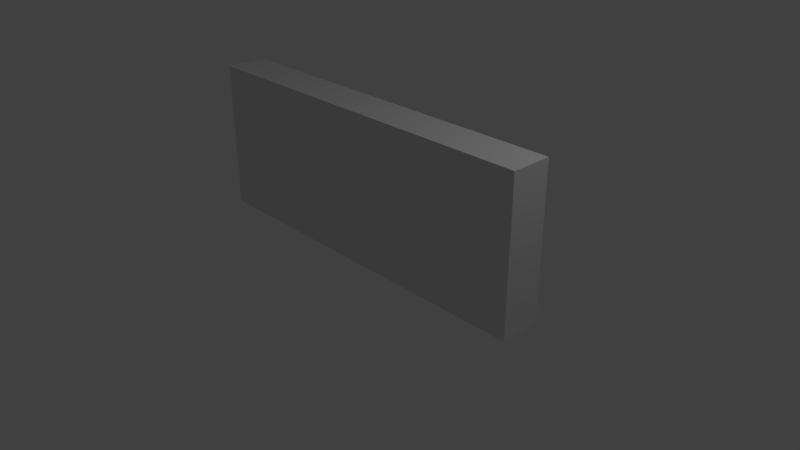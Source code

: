 # Source: Stone_Fence_0_Collison.blend  (saved by Blender 2.78.0; exported with 4.5.12 LTS)
import bpy
from mathutils import Matrix  # noqa: F401  (used for matrix-valued properties, if any)

bpy.ops.wm.read_factory_settings(use_empty=True)
scene = bpy.context.scene
scene.name = 'Scene'

# ---- collections
col_collection_1 = bpy.data.collections.new('Collection 1'); scene.collection.children.link(col_collection_1)

# ---- materials (node trees are filled in below, after node groups)
mat_material = bpy.data.materials.new('Material')
mat_material.alpha_threshold = 0.0
mat_material.use_transparent_shadow = False
mat_material.roughness = 0.5
mat_material.line_color = (0.0, 0.0, 0.0, 1.0)

# ---- material node trees

# ---- world
world_world = bpy.data.worlds.new('World'); scene.world = world_world
world_world.color = (0.05088, 0.05088, 0.05088)
world_world.use_sun_shadow = False
world_world.sun_shadow_jitter_overblur = 0.0
world_world.cycles.sampling_method = 'MANUAL'

# ---- cameras
cam_camera = bpy.data.cameras.new('Camera')
cam_camera.clip_end = 100.0
cam_camera.lens = 35.0
cam_camera.sensor_width = 32.0
cam_camera.sensor_height = 18.0
cam_camera.ortho_scale = 7.314
cam_camera.dof.focus_distance = 0.0
cam_camera.dof.aperture_fstop = 128.0

# ---- lights
light_lamp = bpy.data.lights.new('Lamp', 'POINT')
light_lamp.transmission_factor = 0.0
light_lamp.cutoff_distance = 30.0
light_lamp.energy = 100.0
light_lamp.shadow_buffer_clip_start = 1.001
light_lamp.shadow_soft_size = 0.1
light_lamp.shadow_maximum_resolution = 0.006
light_lamp.use_absolute_resolution = True

# ---- meshes
me_cube = bpy.data.meshes.new('Cube')
me_cube.from_pydata([(2.5, 0.27, 0.0), (2.5, -0.27, 0.0), (-2.5, -0.27, 0.0), (-2.5, 0.27, 0.0), (2.5, 0.27, 2.0), (2.5, -0.27, 2.0), (-2.5, -0.27, 2.0), (-2.5, 0.27, 2.0)], [], [(0, 1, 2, 3), (4, 7, 6, 5), (0, 4, 5, 1), (1, 5, 6, 2), (2, 6, 7, 3), (4, 0, 3, 7)])
me_cube.materials.append(mat_material)
me_cube.use_remesh_preserve_volume = False
me_cube.use_remesh_preserve_attributes = False
me_cube.use_mirror_vertex_groups = False
me_cube.update()

# ---- objects
ob_cube = bpy.data.objects.new('Cube', me_cube)
ob_lamp = bpy.data.objects.new('Lamp', light_lamp)
ob_camera = bpy.data.objects.new('Camera', cam_camera)

# ---- transforms, parenting, visibility, modifiers, constraints
ob_cube.location = (0.0, 0.0, 0.0)
ob_cube.lock_rotations_4d = False
ob_cube.empty_display_type = 'ARROWS'
ob_cube.lineart.crease_threshold = 0.0
ob_lamp.location = (4.076, 1.005, 5.904)
ob_lamp.rotation_euler = (0.6503, 0.05522, 1.866)
ob_lamp.lock_rotations_4d = False
ob_lamp.empty_display_type = 'ARROWS'
ob_lamp.color = (0.0, 0.0, 0.0, 0.0)
ob_lamp.lineart.crease_threshold = 0.0
ob_camera.location = (7.481, -6.508, 5.344)
ob_camera.rotation_euler = (1.109, 0.0, 0.8149)
ob_camera.lock_rotations_4d = False
ob_camera.empty_display_type = 'ARROWS'
ob_camera.color = (0.0, 0.0, 0.0, 0.0)
ob_camera.display_type = 'WIRE'
ob_camera.lineart.crease_threshold = 0.0

# ---- collection membership
col_collection_1.objects.link(ob_cube)
col_collection_1.objects.link(ob_lamp)
col_collection_1.objects.link(ob_camera)

# ---- scene / render settings (as saved in the file)
scene.camera = ob_camera
scene.frame_start = 1; scene.frame_end = 250; scene.frame_set(1)
scene.render.engine = 'BLENDER_EEVEE_NEXT'
scene.render.resolution_percentage = 50
scene.render.dither_intensity = 0.0
scene.cycles.use_denoising = False
scene.cycles.samples = 128
scene.cycles.sampling_pattern = 'TABULATED_SOBOL'
scene.cycles.light_sampling_threshold = 0.0
scene.cycles.use_adaptive_sampling = False
scene.cycles.use_light_tree = False
scene.cycles.blur_glossy = 0.0
scene.cycles.sample_clamp_indirect = 0.0
scene.view_settings.view_transform = 'Standard'
bpy.context.view_layer.update()
